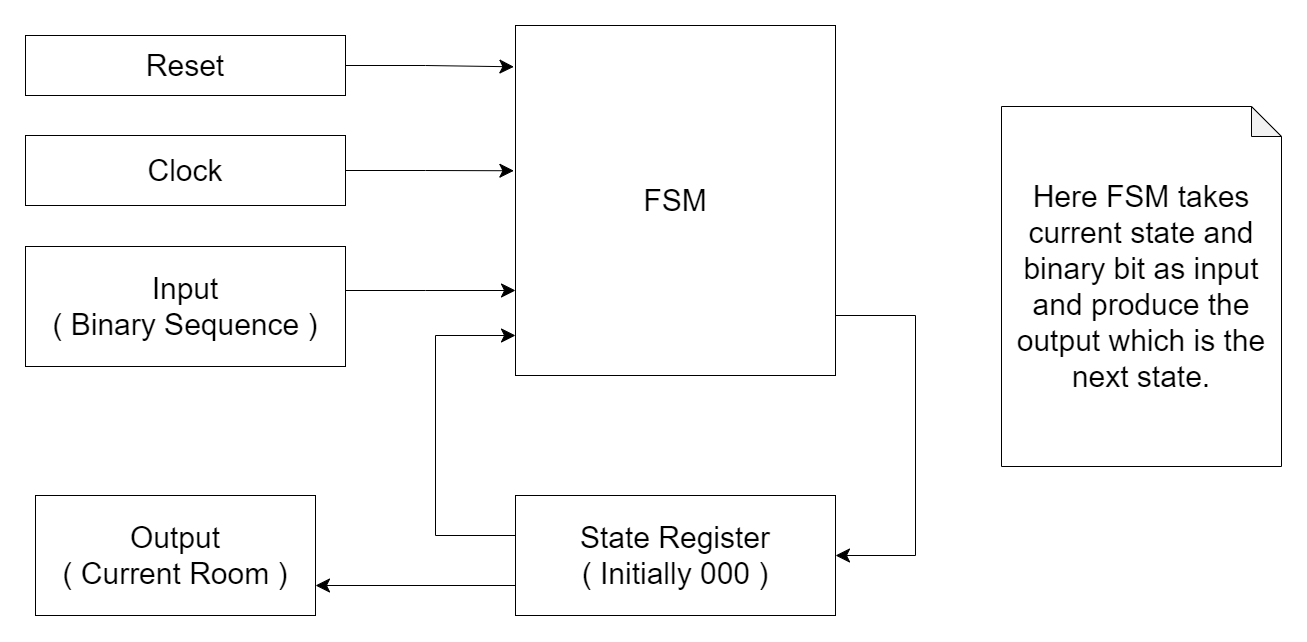

The diagram above was exported from draw.io. Its source (the exported page's mxGraphModel, read from the mxfile embedded in the PNG):
<mxGraphModel dx="1500" dy="890" grid="1" gridSize="10" guides="1" tooltips="1" connect="1" arrows="1" fold="1" page="1" pageScale="1" pageWidth="1100" pageHeight="850" math="0" shadow="0">
  <root>
    <mxCell id="0" />
    <mxCell id="1" parent="0" />
    <mxCell id="n15j9nw5sZkUki6ZWLZE-17" style="edgeStyle=orthogonalEdgeStyle;rounded=0;orthogonalLoop=1;jettySize=auto;html=1;entryX=0;entryY=0.5;entryDx=0;entryDy=0;endSize=12;" parent="1" edge="1">
      <mxGeometry relative="1" as="geometry">
        <mxPoint x="424" y="394" as="sourcePoint" />
        <mxPoint x="594" y="394" as="targetPoint" />
        <Array as="points">
          <mxPoint x="504" y="394" />
          <mxPoint x="504" y="394" />
        </Array>
      </mxGeometry>
    </mxCell>
    <mxCell id="n15j9nw5sZkUki6ZWLZE-1" value="&lt;font style=&quot;font-size: 30px;&quot;&gt;Input&lt;br&gt;( Binary Sequence )&lt;/font&gt;" style="rounded=0;whiteSpace=wrap;html=1;" parent="1" vertex="1">
      <mxGeometry x="104" y="350" width="320" height="120" as="geometry" />
    </mxCell>
    <mxCell id="n15j9nw5sZkUki6ZWLZE-19" style="edgeStyle=orthogonalEdgeStyle;rounded=0;orthogonalLoop=1;jettySize=auto;html=1;entryX=1;entryY=0.5;entryDx=0;entryDy=0;endSize=12;" parent="1" source="n15j9nw5sZkUki6ZWLZE-2" target="n15j9nw5sZkUki6ZWLZE-3" edge="1">
      <mxGeometry relative="1" as="geometry">
        <Array as="points">
          <mxPoint x="994" y="419" />
          <mxPoint x="994" y="659" />
        </Array>
      </mxGeometry>
    </mxCell>
    <mxCell id="n15j9nw5sZkUki6ZWLZE-2" value="&lt;font style=&quot;font-size: 30px;&quot;&gt;FSM&lt;/font&gt;" style="rounded=0;whiteSpace=wrap;html=1;" parent="1" vertex="1">
      <mxGeometry x="594" y="129" width="320" height="350" as="geometry" />
    </mxCell>
    <mxCell id="n15j9nw5sZkUki6ZWLZE-18" style="edgeStyle=orthogonalEdgeStyle;rounded=0;orthogonalLoop=1;jettySize=auto;html=1;endSize=12;" parent="1" source="n15j9nw5sZkUki6ZWLZE-3" edge="1">
      <mxGeometry relative="1" as="geometry">
        <mxPoint x="594" y="439" as="targetPoint" />
        <Array as="points">
          <mxPoint x="514" y="639" />
          <mxPoint x="514" y="439" />
        </Array>
      </mxGeometry>
    </mxCell>
    <mxCell id="n15j9nw5sZkUki6ZWLZE-20" style="edgeStyle=orthogonalEdgeStyle;rounded=0;orthogonalLoop=1;jettySize=auto;html=1;exitX=0;exitY=0.75;exitDx=0;exitDy=0;entryX=1;entryY=0.75;entryDx=0;entryDy=0;endSize=12;" parent="1" source="n15j9nw5sZkUki6ZWLZE-3" target="n15j9nw5sZkUki6ZWLZE-4" edge="1">
      <mxGeometry relative="1" as="geometry" />
    </mxCell>
    <mxCell id="n15j9nw5sZkUki6ZWLZE-3" value="&lt;font style=&quot;font-size: 30px;&quot;&gt;State Register&lt;br&gt;( Initially 000 )&lt;/font&gt;" style="rounded=0;whiteSpace=wrap;html=1;" parent="1" vertex="1">
      <mxGeometry x="594" y="599" width="320" height="120" as="geometry" />
    </mxCell>
    <mxCell id="n15j9nw5sZkUki6ZWLZE-4" value="&lt;font style=&quot;font-size: 30px;&quot;&gt;Output&lt;br&gt;( Current Room )&lt;/font&gt;" style="rounded=0;whiteSpace=wrap;html=1;" parent="1" vertex="1">
      <mxGeometry x="114" y="599" width="280" height="120" as="geometry" />
    </mxCell>
    <mxCell id="n15j9nw5sZkUki6ZWLZE-15" value="&lt;font style=&quot;font-size: 30px;&quot;&gt;Here FSM takes current state and binary bit as input and produce the output which is the next state.&lt;/font&gt;" style="shape=note;whiteSpace=wrap;html=1;backgroundOutline=1;darkOpacity=0.05;" parent="1" vertex="1">
      <mxGeometry x="1080" y="210" width="280" height="360" as="geometry" />
    </mxCell>
    <mxCell id="IiS7Liyy01WWdmRoZr76-2" style="edgeStyle=orthogonalEdgeStyle;rounded=0;orthogonalLoop=1;jettySize=auto;html=1;entryX=-0.005;entryY=0.415;entryDx=0;entryDy=0;entryPerimeter=0;endSize=12;" edge="1" parent="1" source="IiS7Liyy01WWdmRoZr76-1" target="n15j9nw5sZkUki6ZWLZE-2">
      <mxGeometry relative="1" as="geometry" />
    </mxCell>
    <mxCell id="IiS7Liyy01WWdmRoZr76-1" value="&lt;font style=&quot;font-size: 30px;&quot;&gt;Clock&lt;/font&gt;" style="rounded=0;whiteSpace=wrap;html=1;" vertex="1" parent="1">
      <mxGeometry x="104" y="239" width="320" height="70" as="geometry" />
    </mxCell>
    <mxCell id="IiS7Liyy01WWdmRoZr76-4" style="edgeStyle=orthogonalEdgeStyle;rounded=0;orthogonalLoop=1;jettySize=auto;html=1;entryX=-0.005;entryY=0.118;entryDx=0;entryDy=0;entryPerimeter=0;endSize=12;" edge="1" parent="1" source="IiS7Liyy01WWdmRoZr76-3" target="n15j9nw5sZkUki6ZWLZE-2">
      <mxGeometry relative="1" as="geometry" />
    </mxCell>
    <mxCell id="IiS7Liyy01WWdmRoZr76-3" value="&lt;font style=&quot;font-size: 30px;&quot;&gt;Reset&lt;/font&gt;" style="rounded=0;whiteSpace=wrap;html=1;" vertex="1" parent="1">
      <mxGeometry x="104" y="139" width="320" height="60" as="geometry" />
    </mxCell>
  </root>
</mxGraphModel>